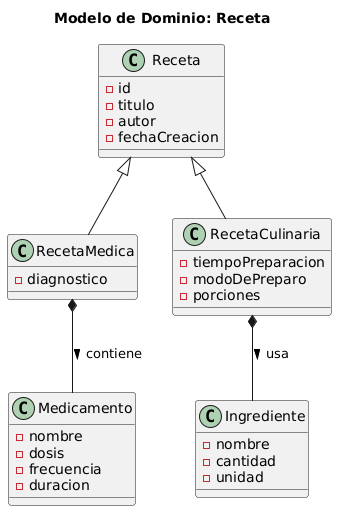

The diagram above was rendered by PlantUML. Its source (embedded in the PNG):
@startuml
title Modelo de Dominio: Receta

class Receta {
    - id
    - titulo
    - autor
    - fechaCreacion
}

class RecetaMedica {
    - diagnostico
}

class Medicamento {
    - nombre
    - dosis
    - frecuencia
    - duracion
}

class RecetaCulinaria {
    - tiempoPreparacion
    - modoDePreparo
    - porciones
}

class Ingrediente {
    - nombre
    - cantidad
    - unidad
}

Receta <|-- RecetaMedica
Receta <|-- RecetaCulinaria

RecetaMedica *-- Medicamento : contiene >
RecetaCulinaria *-- Ingrediente : usa >
@enduml